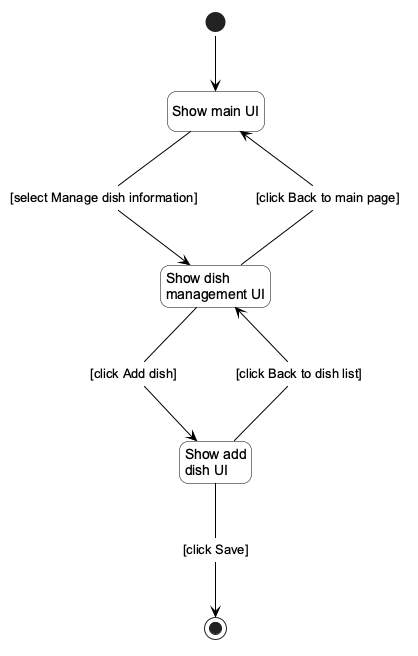

The diagram above was rendered by PlantUML. Its source (embedded in the PNG):
@startuml
top to bottom direction
hide empty description

skinparam backgroundColor white
skinparam shadowing false
skinparam roundcorner 18
skinparam linetype ortho
skinparam stateDiagramEdgeLabelStyle node
skinparam nodesep 50
skinparam ranksep 55
skinparam ArrowColor black
skinparam ArrowFontColor black
skinparam ArrowFontName Arial
skinparam ArrowFontSize 13
skinparam ArrowThickness 1
skinparam state {
  BackgroundColor white
  BorderColor black
  FontColor black
  FontName Arial
  FontSize 14
  StartColor black
  EndColor black
}

state "Show main UI" as Main
state "Show dish\nmanagement UI" as DishManagement
state "Show add\ndish UI" as AddDish

[*] -down-> Main
Main -down-> DishManagement : [select Manage dish information]
DishManagement -down-> AddDish : [click Add dish]
DishManagement -up-> Main : [click Back to main page]
AddDish -up-> DishManagement : [click Back to dish list]
AddDish -down-> [*] : [click Save]
@enduml